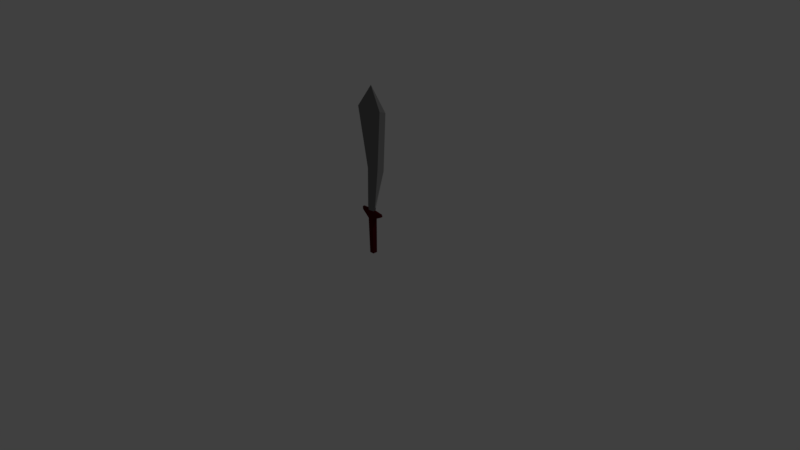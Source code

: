 # Source: scimitar.blend  (saved by Blender 2.78.0; exported with 4.5.12 LTS)
import bpy
from mathutils import Matrix  # noqa: F401  (used for matrix-valued properties, if any)

bpy.ops.wm.read_factory_settings(use_empty=True)
scene = bpy.context.scene
scene.name = 'Scene'

# ---- collections
col_collection_1 = bpy.data.collections.new('Collection 1'); scene.collection.children.link(col_collection_1)

# ---- materials (node trees are filled in below, after node groups)
mat_metal = bpy.data.materials.new('Metal')
mat_metal.alpha_threshold = 0.0
mat_metal.use_transparent_shadow = False
mat_metal.diffuse_color = (0.1902, 0.1902, 0.1902, 1.0)
mat_metal.roughness = 0.5
mat_wood = bpy.data.materials.new('Wood')
mat_wood.alpha_threshold = 0.0
mat_wood.use_transparent_shadow = False
mat_wood.diffuse_color = (0.07658, 0.004149, 0.006199, 1.0)
mat_wood.roughness = 0.5
mat_metallight = bpy.data.materials.new('MetalLight')
mat_metallight.alpha_threshold = 0.0
mat_metallight.use_transparent_shadow = False
mat_metallight.diffuse_color = (0.448, 0.448, 0.448, 1.0)
mat_metallight.roughness = 0.5

# ---- material node trees

# ---- world
world_world = bpy.data.worlds.new('World'); scene.world = world_world
world_world.color = (0.05088, 0.05088, 0.05088)
world_world.use_sun_shadow = False
world_world.sun_shadow_jitter_overblur = 0.0
world_world.cycles.sampling_method = 'MANUAL'

# ---- cameras
cam_camera = bpy.data.cameras.new('Camera')
cam_camera.clip_end = 100.0
cam_camera.lens = 35.0
cam_camera.sensor_width = 32.0
cam_camera.sensor_height = 18.0
cam_camera.ortho_scale = 7.314
cam_camera.dof.focus_distance = 0.0
cam_camera.dof.aperture_fstop = 128.0

# ---- lights
light_lamp = bpy.data.lights.new('Lamp', 'POINT')
light_lamp.transmission_factor = 0.0
light_lamp.cutoff_distance = 30.0
light_lamp.energy = 100.0
light_lamp.shadow_buffer_clip_start = 1.001
light_lamp.shadow_soft_size = 0.1
light_lamp.shadow_maximum_resolution = 0.006
light_lamp.use_absolute_resolution = True

# ---- meshes
me_cube = bpy.data.meshes.new('Cube')
me_cube.from_pydata([(-0.382, -0.382, -0.8537), (-0.382, -0.382, -0.6729), (-0.382, 0.382, -0.8537), (-0.382, 0.382, -0.6729), (0.382, -0.382, -0.8537), (0.382, -0.382, -0.6729), (0.382, 0.382, -0.8537), (0.382, 0.382, -0.6729), (-0.4453, -0.4453, 5.127), (-0.4453, 0.4453, 5.127), (0.4453, 0.4453, 5.127), (0.4453, -0.4453, 5.127), (-0.4763, -0.3442, 6.461), (-0.4763, 0.3442, 6.461), (0.4763, 0.22, 6.461), (0.4763, -0.22, 6.461), (-0.7088, -0.245, 7.083), (-0.7088, 0.245, 7.083), (0.7088, 0.1002, 7.083), (0.7088, -0.1002, 7.083), (1.702, -0.2696, 13.7), (1.702, 0.2696, 13.7), (2.738, 0.0, 13.7), (2.408, -0.2385, 22.92), (2.408, 0.2385, 22.92), (3.383, 0.0, 22.92), (1.96, -0.1761, 6.292), (0.3859, 2.893e-10, 26.47), (1.96, 0.1761, 6.292), (2.022, -0.2378, 5.882), (2.022, 0.2378, 5.882), (-2.054, -0.1634, 6.026), (-2.054, 0.1634, 6.026), (-2.065, -0.1748, 6.516), (-2.065, 0.1748, 6.516), (-0.4948, -0.2661, 13.4), (-0.5032, 0.2573, 13.38), (-2.303, -0.2385, 22.79), (-2.303, 0.2385, 22.79)], [], [(0, 1, 3, 2), (2, 3, 7, 6), (6, 7, 5, 4), (4, 5, 1, 0), (2, 6, 4, 0), (5, 7, 10, 11), (8, 11, 15, 12), (3, 1, 8, 9), (1, 5, 11, 8), (7, 3, 9, 10), (14, 13, 17, 18), (10, 9, 13, 14), (15, 11, 29, 26), (13, 9, 32, 34), (19, 18, 22), (15, 14, 18, 19), (13, 12, 16, 17), (12, 15, 19, 16), (20, 22, 25, 23), (23, 27, 37), (16, 19, 20), (17, 21, 18), (10, 14, 28, 30), (22, 21, 24, 25), (14, 15, 26, 28), (20, 23, 37, 35), (29, 30, 28, 26), (17, 16, 35, 36), (23, 25, 27), (25, 24, 27), (11, 10, 30, 29), (32, 31, 33, 34), (12, 13, 34, 33), (8, 12, 33, 31), (9, 8, 31, 32), (36, 35, 37, 38), (38, 37, 27), (27, 24, 38), (16, 20, 35), (24, 21, 36, 38), (21, 17, 36), (21, 22, 18), (20, 19, 22)])
me_cube.polygons.foreach_set('material_index', [1, 1, 1, 1, 1, 1, 1, 1, 1, 1, 0, 1, 1, 1, 2, 0, 0, 0, 2, 0, 0, 0, 1, 2, 1, 0, 1, 0, 2, 2, 1, 1, 1, 1, 1, 0, 0, 0, 0, 0, 0, 2, 2])
me_cube.materials.append(mat_metal)
me_cube.materials.append(mat_wood)
me_cube.materials.append(mat_metallight)
me_cube.use_remesh_preserve_volume = False
me_cube.use_remesh_preserve_attributes = False
me_cube.use_mirror_vertex_groups = False
me_cube.update()

# ---- objects
ob_cube = bpy.data.objects.new('Cube', me_cube)
ob_lamp = bpy.data.objects.new('Lamp', light_lamp)
ob_camera = bpy.data.objects.new('Camera', cam_camera)

# ---- transforms, parenting, visibility, modifiers, constraints
ob_cube.location = (0.0, 0.0, 0.1)
ob_cube.scale = (0.08159, 0.08159, 0.08159)
ob_cube.lineart.crease_threshold = 0.0
ob_lamp.location = (4.076, 1.005, 5.904)
ob_lamp.rotation_euler = (0.6503, 0.05522, 1.866)
ob_lamp.lock_rotations_4d = False
ob_lamp.empty_display_type = 'ARROWS'
ob_lamp.color = (0.0, 0.0, 0.0, 0.0)
ob_lamp.lineart.crease_threshold = 0.0
ob_camera.location = (7.481, -6.508, 5.344)
ob_camera.rotation_euler = (1.109, 0.01082, 0.8149)
ob_camera.lock_rotations_4d = False
ob_camera.empty_display_type = 'ARROWS'
ob_camera.color = (0.0, 0.0, 0.0, 0.0)
ob_camera.display_type = 'WIRE'
ob_camera.lineart.crease_threshold = 0.0

# ---- collection membership
col_collection_1.objects.link(ob_cube)
col_collection_1.objects.link(ob_lamp)
col_collection_1.objects.link(ob_camera)

# ---- scene / render settings (as saved in the file)
scene.camera = ob_camera
scene.frame_start = 1; scene.frame_end = 250; scene.frame_set(1)
scene.render.engine = 'BLENDER_EEVEE_NEXT'
scene.render.resolution_percentage = 50
scene.render.dither_intensity = 0.0
scene.cycles.use_denoising = False
scene.cycles.samples = 128
scene.cycles.sampling_pattern = 'TABULATED_SOBOL'
scene.cycles.light_sampling_threshold = 0.0
scene.cycles.use_adaptive_sampling = False
scene.cycles.use_light_tree = False
scene.cycles.blur_glossy = 0.0
scene.cycles.sample_clamp_indirect = 0.0
scene.view_settings.view_transform = 'Standard'
bpy.context.view_layer.update()
